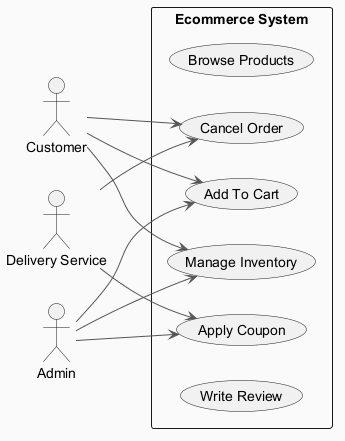

The diagram above was rendered by PlantUML. Its source (embedded in the PNG):
@startuml
skinparam backgroundColor #FAFAFA
skinparam classBackgroundColor #FFF3E0
skinparam classBorderColor #E65100
skinparam ArrowColor #555555
left to right direction
actor "Customer" as C
actor "Delivery Service" as DS
actor "Admin" as A
rectangle "Ecommerce System" {
  usecase "Browse Products" as UC_BrowseProducts
  usecase "Manage Inventory" as UC_ManageInventory
  usecase "Add To Cart" as UC_AddToCart
  usecase "Apply Coupon" as UC_ApplyCoupon
  usecase "Cancel Order" as UC_CancelOrder
  usecase "Write Review" as UC_WriteReview
}
C --> UC_AddToCart
C --> UC_CancelOrder
C --> UC_ManageInventory
DS --> UC_CancelOrder
DS --> UC_ApplyCoupon
A --> UC_ApplyCoupon
A --> UC_AddToCart
A --> UC_ManageInventory
@enduml